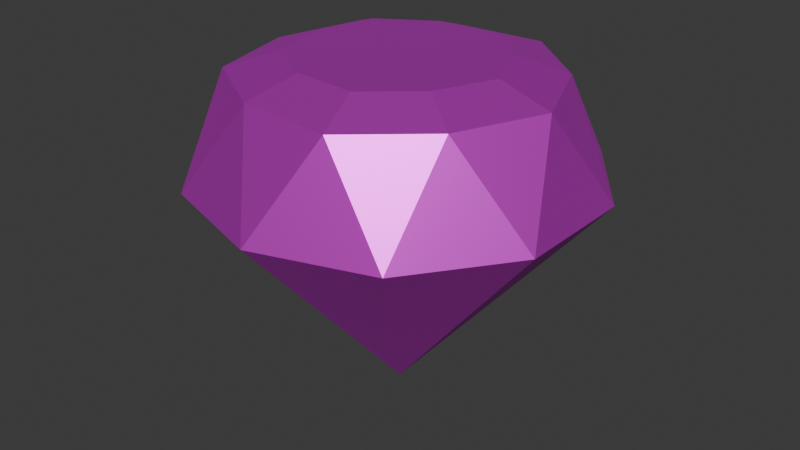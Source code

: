 # Source: Gem.blend  (saved by Blender 4.3.34; exported with 4.5.12 LTS)
import bpy
from mathutils import Matrix  # noqa: F401  (used for matrix-valued properties, if any)

bpy.ops.wm.read_factory_settings(use_empty=True)
scene = bpy.context.scene
scene.name = 'Scene'

# ---- materials (node trees are filled in below, after node groups)
mat_mat_gem = bpy.data.materials.new('Mat_Gem')
mat_mat_geminner = bpy.data.materials.new('Mat_GemInner')

# ---- material node trees
mat_mat_gem.use_nodes = True; mat_mat_gem.node_tree.nodes.clear()
_N = mat_mat_gem.node_tree.nodes; _L = mat_mat_gem.node_tree.links
n0 = _N.new('ShaderNodeBsdfPrincipled'); n0.name = 'Principled BSDF'; n0.location = (10, 300)
n0.inputs[0].default_value = (0.9795, 0.06129, 1.0, 1.0)
n0.inputs[1].default_value = 0.7874
n0.inputs[2].default_value = 0.4764
n0.inputs[3].default_value = 1.0
n1 = _N.new('ShaderNodeOutputMaterial'); n1.name = 'Material Output'; n1.location = (300, 300)
_L.new(n0.outputs[0], n1.inputs[0])
n1.is_active_output = True
mat_mat_geminner.use_nodes = True; mat_mat_geminner.node_tree.nodes.clear()
_N = mat_mat_geminner.node_tree.nodes; _L = mat_mat_geminner.node_tree.links
n0 = _N.new('ShaderNodeBsdfPrincipled'); n0.name = 'Principled BSDF'; n0.location = (10, 300)
n0.inputs[0].default_value = (0.9795, 0.06129, 1.0, 1.0)
n0.inputs[1].default_value = 0.7874
n0.inputs[2].default_value = 0.4764
n0.inputs[3].default_value = 1.0
n1 = _N.new('ShaderNodeOutputMaterial'); n1.name = 'Material Output'; n1.location = (300, 300)
_L.new(n0.outputs[0], n1.inputs[0])
n1.is_active_output = True

# ---- world
world_world = bpy.data.worlds.new('World'); scene.world = world_world
world_world.use_nodes = True; world_world.node_tree.nodes.clear()
_N = world_world.node_tree.nodes; _L = world_world.node_tree.links
n0 = _N.new('ShaderNodeOutputWorld'); n0.name = 'World Output'; n0.location = (300, 300)
n1 = _N.new('ShaderNodeBackground'); n1.name = 'Background'; n1.location = (10, 300)
n1.inputs[0].default_value = (0.05088, 0.05088, 0.05088, 1.0)
_L.new(n1.outputs[0], n0.inputs[0])
n0.is_active_output = True
world_world.color = (0.05088, 0.05088, 0.05088)
world_world.sun_shadow_jitter_overblur = 0.0

# ---- meshes
me_icosphere = bpy.data.meshes.new('Icosphere')
me_icosphere.from_pydata([(0.2456, -0.756, 0.4856), (-0.6431, -0.4673, 0.4856), (-0.6431, 0.4673, 0.4856), (0.2456, 0.756, 0.4856), (0.7949, 4.11e-10, 0.4856), (0.9511, -0.309, 0.0), (0.9511, 0.309, 0.0), (0.0, -1.0, 0.0), (0.5878, -0.809, 0.0), (-0.9511, -0.309, 0.0), (-0.5878, -0.809, 0.0), (-0.5878, 0.809, 0.0), (-0.9511, 0.309, 0.0), (0.5878, 0.809, 0.0), (0.0, 1.0, 0.0), (0.6116, -0.4444, 0.4873), (-0.2336, -0.719, 0.4873), (-0.756, 4.11e-10, 0.4873), (-0.2336, 0.719, 0.4873), (0.6116, 0.4444, 0.4873), (-1.244e-08, -5.96e-09, -1.134), (0.1642, -0.5054, 0.5702), (-0.4299, -0.3123, 0.5702), (-0.4299, 0.3123, 0.5702), (0.1642, 0.5054, 0.5702), (0.5314, -3.466e-10, 0.5702), (0.4089, -0.2971, 0.5713), (-0.1562, -0.4807, 0.5713), (-0.5054, -3.466e-10, 0.5713), (-0.1562, 0.4807, 0.5713), (0.4089, 0.2971, 0.5713), (-1.901e-06, 0.0, 0.5708)], [], [(6, 19, 4), (6, 13, 19), (13, 3, 19), (14, 18, 3), (14, 11, 18), (11, 2, 18), (12, 17, 2), (12, 9, 17), (9, 1, 17), (10, 16, 1), (10, 7, 16), (7, 0, 16), (8, 15, 0), (8, 5, 15), (5, 4, 15), (13, 14, 3), (11, 12, 2), (9, 10, 1), (7, 8, 0), (5, 6, 4), (6, 5, 20), (12, 11, 20), (5, 8, 20), (7, 10, 20), (10, 9, 20), (9, 12, 20), (11, 14, 20), (13, 6, 20), (8, 7, 20), (14, 13, 20), (18, 2, 23, 29), (3, 18, 29, 24), (15, 4, 25, 26), (0, 15, 26, 21), (19, 3, 24, 30), (4, 19, 30, 25), (16, 0, 21, 27), (1, 16, 27, 22), (17, 1, 22, 28), (2, 17, 28, 23), (23, 28, 31), (30, 24, 31), (27, 21, 31), (24, 29, 31), (21, 26, 31), (28, 22, 31), (25, 30, 31), (22, 27, 31), (29, 23, 31), (26, 25, 31)])
_uv = me_icosphere.uv_layers.new(name='UVMap')
_uv.uv.foreach_set('vector', [0.4091, 0.2362, 0.4545, 0.3149, 0.3636, 0.3149, 0.4091, 0.2362, 0.5, 0.2362, 0.4545, 0.3149, 0.5, 0.2362, 0.5455, 0.3149, 0.4545, 0.3149, 0.5909, 0.2362, 0.6364, 0.3149, 0.5455, 0.3149, 0.5909, 0.2362, 0.6818, 0.2362, 0.6364, 0.3149, 0.6818, 0.2362, 0.7273, 0.3149, 0.6364, 0.3149, 0.7727, 0.2362, 0.8182, 0.3149, 0.7273, 0.3149, 0.7727, 0.2362, 0.8636, 0.2362, 0.8182, 0.3149, 0.8636, 0.2362, 0.9091, 0.3149, 0.8182, 0.3149, 0.04546, 0.2362, 0.09091, 0.3149, 0.0, 0.3149, 0.04546, 0.2362, 0.1364, 0.2362, 0.09091, 0.3149, 0.1364, 0.2362, 0.1818, 0.3149, 0.09091, 0.3149, 0.2273, 0.2362, 0.2727, 0.3149, 0.1818, 0.3149, 0.2273, 0.2362, 0.3182, 0.2362, 0.2727, 0.3149, 0.3182, 0.2362, 0.3636, 0.3149, 0.2727, 0.3149, 0.5, 0.2362, 0.5909, 0.2362, 0.5455, 0.3149, 0.6818, 0.2362, 0.7727, 0.2362, 0.7273, 0.3149, 0.8636, 0.2362, 0.9545, 0.2362, 0.9091, 0.3149, 0.1364, 0.2362, 0.2273, 0.2362, 0.1818, 0.3149, 0.3182, 0.2362, 0.4091, 0.2362, 0.3636, 0.3149, 0.4091, 0.2362, 0.3182, 0.2362, 0.4091, 0.2362, 0.7727, 0.2362, 0.6818, 0.2362, 0.7727, 0.2362, 0.3182, 0.2362, 0.2273, 0.2362, 0.3182, 0.2362, 0.1364, 0.2362, 0.04546, 0.2362, 0.1364, 0.2362, 0.9545, 0.2362, 0.8636, 0.2362, 0.9545, 0.2362, 0.8636, 0.2362, 0.7727, 0.2362, 0.8636, 0.2362, 0.6818, 0.2362, 0.5909, 0.2362, 0.6818, 0.2362, 0.5, 0.2362, 0.4091, 0.2362, 0.5, 0.2362, 0.2273, 0.2362, 0.1364, 0.2362, 0.2273, 0.2362, 0.5909, 0.2362, 0.5, 0.2362, 0.5909, 0.2362, 0.6364, 0.3149, 0.7273, 0.3149, 0.7273, 0.3149, 0.6364, 0.3149, 0.5455, 0.3149, 0.6364, 0.3149, 0.6364, 0.3149, 0.5455, 0.3149, 0.2727, 0.3149, 0.3636, 0.3149, 0.3636, 0.3149, 0.2727, 0.3149, 0.1818, 0.3149, 0.2727, 0.3149, 0.2727, 0.3149, 0.1818, 0.3149, 0.4545, 0.3149, 0.5455, 0.3149, 0.5455, 0.3149, 0.4545, 0.3149, 0.3636, 0.3149, 0.4545, 0.3149, 0.4545, 0.3149, 0.3636, 0.3149, 0.09091, 0.3149, 0.1818, 0.3149, 0.1818, 0.3149, 0.09091, 0.3149, 0.0, 0.3149, 0.09091, 0.3149, 0.09091, 0.3149, 0.0, 0.3149, 0.8182, 0.3149, 0.9091, 0.3149, 0.9091, 0.3149, 0.8182, 0.3149, 0.7273, 0.3149, 0.8182, 0.3149, 0.8182, 0.3149, 0.7273, 0.3149, 0.7273, 0.3149, 0.8182, 0.3149, 0.7273, 0.3149, 0.4545, 0.3149, 0.5455, 0.3149, 0.4545, 0.3149, 0.09091, 0.3149, 0.1818, 0.3149, 0.09091, 0.3149, 0.5455, 0.3149, 0.6364, 0.3149, 0.5455, 0.3149, 0.1818, 0.3149, 0.2727, 0.3149, 0.1818, 0.3149, 0.8182, 0.3149, 0.9091, 0.3149, 0.8182, 0.3149, 0.3636, 0.3149, 0.4545, 0.3149, 0.3636, 0.3149, 0.0, 0.3149, 0.09091, 0.3149, 0.0, 0.3149, 0.6364, 0.3149, 0.7273, 0.3149, 0.6364, 0.3149, 0.2727, 0.3149, 0.3636, 0.3149, 0.2727, 0.3149])
me_icosphere.materials.append(mat_mat_gem)
me_icosphere.update()
me_icosphere_001 = bpy.data.meshes.new('Icosphere.001')
me_icosphere_001.from_pydata([(0.2456, -0.756, 0.4856), (-0.6431, -0.4673, 0.4856), (-0.6431, 0.4673, 0.4856), (0.2456, 0.756, 0.4856), (0.7949, 4.11e-10, 0.4856), (0.9511, -0.309, 0.0), (0.9511, 0.309, 0.0), (0.0, -1.0, 0.0), (0.5878, -0.809, 0.0), (-0.9511, -0.309, 0.0), (-0.5878, -0.809, 0.0), (-0.5878, 0.809, 0.0), (-0.9511, 0.309, 0.0), (0.5878, 0.809, 0.0), (0.0, 1.0, 0.0), (0.6116, -0.4444, 0.4873), (-0.2336, -0.719, 0.4873), (-0.756, 4.11e-10, 0.4873), (-0.2336, 0.719, 0.4873), (0.6116, 0.4444, 0.4873), (-1.244e-08, -5.96e-09, -1.134), (0.1642, -0.5054, 0.5702), (-0.4299, -0.3123, 0.5702), (-0.4299, 0.3123, 0.5702), (0.1642, 0.5054, 0.5702), (0.5314, -3.466e-10, 0.5702), (0.4089, -0.2971, 0.5713), (-0.1562, -0.4807, 0.5713), (-0.5054, -3.466e-10, 0.5713), (-0.1562, 0.4807, 0.5713), (0.4089, 0.2971, 0.5713), (-1.901e-06, 0.0, 0.5708)], [], [(6, 19, 4), (6, 13, 19), (13, 3, 19), (14, 18, 3), (14, 11, 18), (11, 2, 18), (12, 17, 2), (12, 9, 17), (9, 1, 17), (10, 16, 1), (10, 7, 16), (7, 0, 16), (8, 15, 0), (8, 5, 15), (5, 4, 15), (13, 14, 3), (11, 12, 2), (9, 10, 1), (7, 8, 0), (5, 6, 4), (6, 5, 20), (12, 11, 20), (5, 8, 20), (7, 10, 20), (10, 9, 20), (9, 12, 20), (11, 14, 20), (13, 6, 20), (8, 7, 20), (14, 13, 20), (18, 2, 23, 29), (3, 18, 29, 24), (15, 4, 25, 26), (0, 15, 26, 21), (19, 3, 24, 30), (4, 19, 30, 25), (16, 0, 21, 27), (1, 16, 27, 22), (17, 1, 22, 28), (2, 17, 28, 23), (23, 28, 31), (30, 24, 31), (27, 21, 31), (24, 29, 31), (21, 26, 31), (28, 22, 31), (25, 30, 31), (22, 27, 31), (29, 23, 31), (26, 25, 31)])
_uv = me_icosphere_001.uv_layers.new(name='UVMap')
_uv.uv.foreach_set('vector', [0.4091, 0.2362, 0.4545, 0.3149, 0.3636, 0.3149, 0.4091, 0.2362, 0.5, 0.2362, 0.4545, 0.3149, 0.5, 0.2362, 0.5455, 0.3149, 0.4545, 0.3149, 0.5909, 0.2362, 0.6364, 0.3149, 0.5455, 0.3149, 0.5909, 0.2362, 0.6818, 0.2362, 0.6364, 0.3149, 0.6818, 0.2362, 0.7273, 0.3149, 0.6364, 0.3149, 0.7727, 0.2362, 0.8182, 0.3149, 0.7273, 0.3149, 0.7727, 0.2362, 0.8636, 0.2362, 0.8182, 0.3149, 0.8636, 0.2362, 0.9091, 0.3149, 0.8182, 0.3149, 0.04546, 0.2362, 0.09091, 0.3149, 0.0, 0.3149, 0.04546, 0.2362, 0.1364, 0.2362, 0.09091, 0.3149, 0.1364, 0.2362, 0.1818, 0.3149, 0.09091, 0.3149, 0.2273, 0.2362, 0.2727, 0.3149, 0.1818, 0.3149, 0.2273, 0.2362, 0.3182, 0.2362, 0.2727, 0.3149, 0.3182, 0.2362, 0.3636, 0.3149, 0.2727, 0.3149, 0.5, 0.2362, 0.5909, 0.2362, 0.5455, 0.3149, 0.6818, 0.2362, 0.7727, 0.2362, 0.7273, 0.3149, 0.8636, 0.2362, 0.9545, 0.2362, 0.9091, 0.3149, 0.1364, 0.2362, 0.2273, 0.2362, 0.1818, 0.3149, 0.3182, 0.2362, 0.4091, 0.2362, 0.3636, 0.3149, 0.4091, 0.2362, 0.3182, 0.2362, 0.4091, 0.2362, 0.7727, 0.2362, 0.6818, 0.2362, 0.7727, 0.2362, 0.3182, 0.2362, 0.2273, 0.2362, 0.3182, 0.2362, 0.1364, 0.2362, 0.04546, 0.2362, 0.1364, 0.2362, 0.9545, 0.2362, 0.8636, 0.2362, 0.9545, 0.2362, 0.8636, 0.2362, 0.7727, 0.2362, 0.8636, 0.2362, 0.6818, 0.2362, 0.5909, 0.2362, 0.6818, 0.2362, 0.5, 0.2362, 0.4091, 0.2362, 0.5, 0.2362, 0.2273, 0.2362, 0.1364, 0.2362, 0.2273, 0.2362, 0.5909, 0.2362, 0.5, 0.2362, 0.5909, 0.2362, 0.6364, 0.3149, 0.7273, 0.3149, 0.7273, 0.3149, 0.6364, 0.3149, 0.5455, 0.3149, 0.6364, 0.3149, 0.6364, 0.3149, 0.5455, 0.3149, 0.2727, 0.3149, 0.3636, 0.3149, 0.3636, 0.3149, 0.2727, 0.3149, 0.1818, 0.3149, 0.2727, 0.3149, 0.2727, 0.3149, 0.1818, 0.3149, 0.4545, 0.3149, 0.5455, 0.3149, 0.5455, 0.3149, 0.4545, 0.3149, 0.3636, 0.3149, 0.4545, 0.3149, 0.4545, 0.3149, 0.3636, 0.3149, 0.09091, 0.3149, 0.1818, 0.3149, 0.1818, 0.3149, 0.09091, 0.3149, 0.0, 0.3149, 0.09091, 0.3149, 0.09091, 0.3149, 0.0, 0.3149, 0.8182, 0.3149, 0.9091, 0.3149, 0.9091, 0.3149, 0.8182, 0.3149, 0.7273, 0.3149, 0.8182, 0.3149, 0.8182, 0.3149, 0.7273, 0.3149, 0.7273, 0.3149, 0.8182, 0.3149, 0.7273, 0.3149, 0.4545, 0.3149, 0.5455, 0.3149, 0.4545, 0.3149, 0.09091, 0.3149, 0.1818, 0.3149, 0.09091, 0.3149, 0.5455, 0.3149, 0.6364, 0.3149, 0.5455, 0.3149, 0.1818, 0.3149, 0.2727, 0.3149, 0.1818, 0.3149, 0.8182, 0.3149, 0.9091, 0.3149, 0.8182, 0.3149, 0.3636, 0.3149, 0.4545, 0.3149, 0.3636, 0.3149, 0.0, 0.3149, 0.09091, 0.3149, 0.0, 0.3149, 0.6364, 0.3149, 0.7273, 0.3149, 0.6364, 0.3149, 0.2727, 0.3149, 0.3636, 0.3149, 0.2727, 0.3149])
me_icosphere_001.materials.append(mat_mat_geminner)
me_icosphere_001.update()

# ---- objects
ob_gem = bpy.data.objects.new('Gem', me_icosphere)
ob_geminner = bpy.data.objects.new('GemInner', me_icosphere_001)

# ---- transforms, parenting, visibility, modifiers, constraints
ob_gem.location = (0.0, 0.0, 0.4552)
ob_gem.scale = (1.278, 1.278, 1.278)
ob_geminner.location = (0.0, 0.0, 0.4552)
ob_geminner.scale = (1.168, 1.168, 1.168)

# ---- collection membership
scene.collection.objects.link(ob_gem)
scene.collection.objects.link(ob_geminner)

# ---- scene / render settings (as saved in the file)
scene.frame_start = 1; scene.frame_end = 250; scene.frame_set(1)
scene.render.engine = 'BLENDER_EEVEE_NEXT'
bpy.context.view_layer.update()

# ---- added for rendering (the .blend has no active camera and no usable light): camera, sun
cam_auto = bpy.data.cameras.new('AutoCamera')
cam_auto.lens = 50.0
cam_auto.sensor_width = 36.0
cam_auto.clip_end = 1000.0
ob_auto_camera = bpy.data.objects.new('AutoCamera', cam_auto)
scene.collection.objects.link(ob_auto_camera)
ob_auto_camera.location = (3.83476, -4.60171, 3.1638)
ob_auto_camera.rotation_euler = (1.09748, -7.21219e-08, 0.694738)
scene.camera = ob_auto_camera
light_auto_sun = bpy.data.lights.new('AutoSun', 'SUN')
light_auto_sun.energy = 3.0
light_auto_sun.angle = 0.0523599
ob_auto_sun = bpy.data.objects.new('AutoSun', light_auto_sun)
scene.collection.objects.link(ob_auto_sun)
ob_auto_sun.rotation_euler = (0.872665, 0.174533, 0.523599)
bpy.context.view_layer.update()

